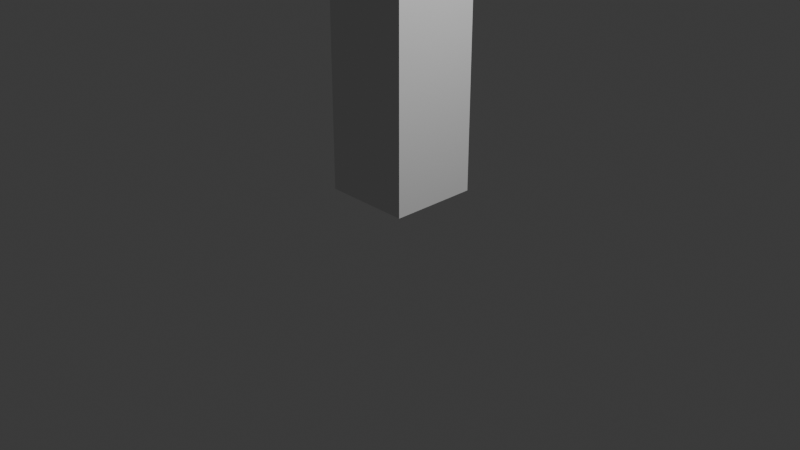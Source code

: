 # Source: 4NaroznikZewnetrzny_4x1.blend  (saved by Blender 5.2.44; exported with 4.5.12 LTS)
import bpy
from mathutils import Matrix  # noqa: F401  (used for matrix-valued properties, if any)

bpy.ops.wm.read_factory_settings(use_empty=True)
scene = bpy.context.scene
scene.name = 'Scene'

# ---- collections
col_collection = bpy.data.collections.new('Collection'); scene.collection.children.link(col_collection)

# ---- world
world_world = bpy.data.worlds.new('World'); scene.world = world_world
world_world.use_nodes = True; world_world.node_tree.nodes.clear()
_N = world_world.node_tree.nodes; _L = world_world.node_tree.links
n0 = _N.new('ShaderNodeOutputWorld'); n0.name = 'World Output'; n0.location = (200, 100)
n1 = _N.new('ShaderNodeBackground'); n1.name = 'Background'; n1.location = (-200, 100)
n1.inputs[0].default_value = (0.05088, 0.05088, 0.05088, 1.0)
_L.new(n1.outputs[0], n0.inputs[0])
n0.is_active_output = True
world_world.color = (0.05088, 0.05088, 0.05088)
world_world.sun_shadow_jitter_overblur = 0.0

# ---- cameras
cam_camera = bpy.data.cameras.new('Camera')
cam_camera.clip_end = 100.0
cam_camera.ortho_scale = 7.314

# ---- lights
light_light = bpy.data.lights.new('Light', 'POINT')
light_light.energy = 1000.0
light_light.shadow_soft_size = 0.1

# ---- meshes
me_plane = bpy.data.meshes.new('Plane')
me_plane.from_pydata([(-5.0, 0.0, -1.748e-07), (1.0, 0.0, 0.0), (-5.0, 1.0, -1.748e-07), (1.0, 1.0, 0.0), (-5.0, 0.0, -1.0), (1.0, 0.0, -1.0)], [], [(0, 1, 3, 2), (1, 0, 4, 5)])
_uv = me_plane.uv_layers.new(name='UVMap')
_uv.uv.foreach_set('vector', [0.0, 0.0, 1.0, 0.0, 1.0, 1.0, 0.0, 1.0, 1.0, 0.0, 0.0, 0.0, 0.0, 0.0, 1.0, 0.0])
me_plane.update()

# ---- objects
ob_light = bpy.data.objects.new('Light', light_light)
ob_camera = bpy.data.objects.new('Camera', cam_camera)
ob_plane = bpy.data.objects.new('Plane', me_plane)

# ---- transforms, parenting, visibility, modifiers, constraints
ob_light.location = (4.076, 1.005, 5.904)
ob_light.rotation_euler = (0.6503, 0.05522, 1.866)
ob_light.lock_rotations_4d = False
ob_light.empty_display_type = 'ARROWS'
ob_light.color = (0.0, 0.0, 0.0, 0.0)
ob_light.lineart.crease_threshold = 0.0
ob_camera.location = (7.359, -6.926, 4.958)
ob_camera.rotation_euler = (1.109, 0.0, 0.8149)
ob_camera.lock_rotations_4d = False
ob_camera.empty_display_type = 'ARROWS'
ob_camera.color = (0.0, 0.0, 0.0, 0.0)
ob_camera.display_type = 'WIRE'
ob_camera.lineart.crease_threshold = 0.0
ob_plane.location = (0.0, 0.0, 1.0)
ob_plane.rotation_euler = (-0.0, 1.571, 0.0)

# ---- collection membership
col_collection.objects.link(ob_light)
col_collection.objects.link(ob_camera)
col_collection.objects.link(ob_plane)

# ---- scene / render settings (as saved in the file)
scene.camera = ob_camera
scene.frame_start = 1; scene.frame_end = 250; scene.frame_set(1)
scene.render.engine = 'BLENDER_EEVEE_NEXT'
scene.render.bake_bias = 0.0
scene.render.bake_samples = 0
scene.render.compositor_device = 'GPU'
scene.eevee.use_volume_custom_range = False
scene.eevee.fast_gi_thickness_near = 0.1
scene.eevee.fast_gi_thickness_far = 0.0
scene.eevee.ray_tracing_options.screen_trace_thickness = 0.1
bpy.context.view_layer.update()
